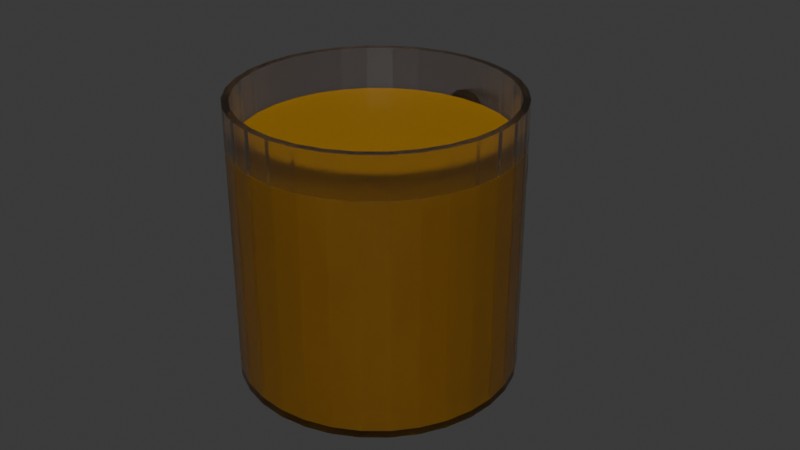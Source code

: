 # Source: beer_cup.blend  (saved by Blender 5.0.119; exported with 4.5.12 LTS)
import bpy
from mathutils import Matrix  # noqa: F401  (used for matrix-valued properties, if any)

bpy.ops.wm.read_factory_settings(use_empty=True)
scene = bpy.context.scene
scene.name = 'Scene'

# ---- collections
col_collection = bpy.data.collections.new('Collection'); scene.collection.children.link(col_collection)

# ---- materials (node trees are filled in below, after node groups)
mat_material_001 = bpy.data.materials.new('Material.001')
mat_material_002 = bpy.data.materials.new('Material.002')

# ---- material node trees
mat_material_001.use_nodes = True; mat_material_001.node_tree.nodes.clear()
_N = mat_material_001.node_tree.nodes; _L = mat_material_001.node_tree.links
n0 = _N.new('ShaderNodeBsdfPrincipled'); n0.name = 'Principled BSDF'; n0.location = (-200, 100)
n0.inputs[0].default_value = (0.8, 0.7654, 0.7913, 1.0)
n0.inputs[2].default_value = 0.2
n0.inputs[3].default_value = 1.45
n0.inputs[18].default_value = 1.0
n1 = _N.new('ShaderNodeOutputMaterial'); n1.name = 'Material Output'; n1.location = (200, 100)
_L.new(n0.outputs[0], n1.inputs[0])
n1.is_active_output = True
mat_material_002.use_nodes = True; mat_material_002.node_tree.nodes.clear()
_N = mat_material_002.node_tree.nodes; _L = mat_material_002.node_tree.links
n0 = _N.new('ShaderNodeBsdfPrincipled'); n0.name = 'Principled BSDF'; n0.location = (-200, 100)
n0.inputs[0].default_value = (0.3248, 0.1566, 0.0, 1.0)
n1 = _N.new('ShaderNodeOutputMaterial'); n1.name = 'Material Output'; n1.location = (200, 100)
_L.new(n0.outputs[0], n1.inputs[0])
n1.is_active_output = True

# ---- world
world_world = bpy.data.worlds.new('World'); scene.world = world_world
world_world.use_nodes = True; world_world.node_tree.nodes.clear()
_N = world_world.node_tree.nodes; _L = world_world.node_tree.links
n0 = _N.new('ShaderNodeOutputWorld'); n0.name = 'World Output'; n0.location = (200, 100)
n1 = _N.new('ShaderNodeBackground'); n1.name = 'Background'; n1.location = (-200, 100)
n1.inputs[0].default_value = (0.05088, 0.05088, 0.05088, 1.0)
_L.new(n1.outputs[0], n0.inputs[0])
n0.is_active_output = True
world_world.color = (0.05088, 0.05088, 0.05088)
world_world.sun_shadow_jitter_overblur = 0.0

# ---- meshes
me_torus = bpy.data.meshes.new('Torus')
me_torus.from_pydata([(-1.057, 1.844, -0.03427), (-1.024, 1.839, 0.09073), (-0.9331, 1.827, 0.1822), (-0.8092, 1.811, 0.2157), (-0.6853, 1.795, 0.1822), (-0.5946, 1.783, 0.09073), (-0.5613, 1.779, -0.03427), (-0.5946, 1.783, -0.1593), (-0.6853, 1.795, -0.2508), (-0.8092, 1.811, -0.2843), (-0.9331, 1.827, -0.2508), (-1.024, 1.839, -0.1593), (-1.068, 1.681, -0.03427), (-1.034, 1.681, 0.09073), (-0.9428, 1.681, 0.1822), (-0.8178, 1.681, 0.2157), (-0.6928, 1.681, 0.1822), (-0.6013, 1.681, 0.09073), (-0.5678, 1.681, -0.03427), (-0.6013, 1.681, -0.1593), (-0.6928, 1.681, -0.2508), (-0.8178, 1.681, -0.2843), (-0.9428, 1.681, -0.2508), (-1.034, 1.681, -0.1593), (-1.057, 1.517, -0.03427), (-1.024, 1.522, 0.09073), (-0.9331, 1.534, 0.1822), (-0.8092, 1.55, 0.2157), (-0.6853, 1.566, 0.1822), (-0.5946, 1.578, 0.09073), (-0.5613, 1.583, -0.03427), (-0.5946, 1.578, -0.1593), (-0.6853, 1.566, -0.2508), (-0.8092, 1.55, -0.2843), (-0.9331, 1.534, -0.2508), (-1.024, 1.522, -0.1593), (-1.025, 1.357, -0.03427), (-0.9928, 1.366, 0.09073), (-0.9044, 1.389, 0.1822), (-0.7837, 1.422, 0.2157), (-0.6629, 1.454, 0.1822), (-0.5746, 1.478, 0.09073), (-0.5422, 1.487, -0.03427), (-0.5746, 1.478, -0.1593), (-0.6629, 1.454, -0.2508), (-0.7837, 1.422, -0.2843), (-0.9044, 1.389, -0.2508), (-0.9928, 1.366, -0.1593), (-0.9726, 1.202, -0.03427), (-0.9417, 1.215, 0.09073), (-0.8571, 1.25, 0.1822), (-0.7416, 1.298, 0.2157), (-0.6262, 1.346, 0.1822), (-0.5416, 1.381, 0.09073), (-0.5107, 1.394, -0.03427), (-0.5416, 1.381, -0.1593), (-0.6262, 1.346, -0.2508), (-0.7416, 1.298, -0.2843), (-0.8571, 1.25, -0.2508), (-0.9417, 1.215, -0.1593), (-0.9003, 1.056, -0.03427), (-0.8713, 1.072, 0.09073), (-0.792, 1.118, 0.1822), (-0.6838, 1.181, 0.2157), (-0.5755, 1.243, 0.1822), (-0.4963, 1.289, 0.09073), (-0.4673, 1.306, -0.03427), (-0.4963, 1.289, -0.1593), (-0.5755, 1.243, -0.2508), (-0.6838, 1.181, -0.2843), (-0.792, 1.118, -0.2508), (-0.8713, 1.072, -0.1593), (-0.8095, 0.9197, -0.03427), (-0.7829, 0.9401, 0.09073), (-0.7103, 0.9958, 0.1822), (-0.6111, 1.072, 0.2157), (-0.5119, 1.148, 0.1822), (-0.4393, 1.204, 0.09073), (-0.4128, 1.224, -0.03427), (-0.4393, 1.204, -0.1593), (-0.5119, 1.148, -0.2508), (-0.6111, 1.072, -0.2843), (-0.7103, 0.9958, -0.2508), (-0.7829, 0.9401, -0.1593), (-0.7016, 0.7967, -0.03427), (-0.678, 0.8204, 0.09073), (-0.6133, 0.8851, 0.1822), (-0.5249, 0.9735, 0.2157), (-0.4365, 1.062, 0.1822), (-0.3718, 1.127, 0.09073), (-0.3481, 1.15, -0.03427), (-0.3718, 1.127, -0.1593), (-0.4365, 1.062, -0.2508), (-0.5249, 0.9735, -0.2843), (-0.6133, 0.8851, -0.2508), (-0.678, 0.8204, -0.1593), (-0.5787, 0.6889, -0.03427), (-0.5583, 0.7155, 0.09073), (-0.5026, 0.7881, 0.1822), (-0.4265, 0.8873, 0.2157), (-0.3504, 0.9864, 0.1822), (-0.2947, 1.059, 0.09073), (-0.2743, 1.086, -0.03427), (-0.2947, 1.059, -0.1593), (-0.3504, 0.9864, -0.2508), (-0.4265, 0.8873, -0.2843), (-0.5026, 0.7881, -0.2508), (-0.5583, 0.7155, -0.1593), (-0.4428, 0.5981, -0.03427), (-0.426, 0.6271, 0.09073), (-0.3803, 0.7064, 0.1822), (-0.3178, 0.8146, 0.2157), (-0.2553, 0.9229, 0.1822), (-0.2095, 1.002, 0.09073), (-0.1928, 1.031, -0.03427), (-0.2095, 1.002, -0.1593), (-0.2553, 0.9229, -0.2508), (-0.3178, 0.8146, -0.2843), (-0.3803, 0.7064, -0.2508), (-0.426, 0.6271, -0.1593), (-0.2961, 0.5258, -0.03427), (-0.2833, 0.5567, 0.09073), (-0.2483, 0.6413, 0.1822), (-0.2004, 0.7568, 0.2157), (-0.1526, 0.8722, 0.1822), (-0.1176, 0.9568, 0.09073), (-0.1048, 0.9877, -0.03427), (-0.1176, 0.9568, -0.1593), (-0.1526, 0.8722, -0.2508), (-0.2004, 0.7568, -0.2843), (-0.2483, 0.6413, -0.2508), (-0.2833, 0.5567, -0.1593), (-0.1413, 0.4732, -0.03427), (-0.1326, 0.5056, 0.09073), (-0.1089, 0.594, 0.1822), (-0.07658, 0.7147, 0.2157), (-0.04423, 0.8354, 0.1822), (-0.02054, 0.9238, 0.09073), (-0.01188, 0.9562, -0.03427), (-0.02054, 0.9238, -0.1593), (-0.04423, 0.8354, -0.2508), (-0.07658, 0.7147, -0.2843), (-0.1089, 0.594, -0.2508), (-0.1326, 0.5056, -0.1593), (0.01908, 0.4413, -0.03427), (0.02345, 0.4745, 0.09073), (0.0354, 0.5653, 0.1822), (0.05171, 0.6892, 0.2157), (0.06803, 0.8131, 0.1822), (0.07997, 0.9038, 0.09073), (0.08434, 0.937, -0.03427), (0.07997, 0.9038, -0.1593), (0.06803, 0.8131, -0.2508), (0.05171, 0.6892, -0.2843), (0.0354, 0.5653, -0.2508), (0.02345, 0.4745, -0.1593), (0.1822, 0.4306, -0.03427), (0.1822, 0.4641, 0.09073), (0.1822, 0.5556, 0.1822), (0.1822, 0.6806, 0.2157), (0.1822, 0.8056, 0.1822), (0.1822, 0.8971, 0.09073), (0.1822, 0.9306, -0.03427), (0.1822, 0.8971, -0.1593), (0.1822, 0.8056, -0.2508), (0.1822, 0.6806, -0.2843), (0.1822, 0.5556, -0.2508), (0.1822, 0.4641, -0.1593), (0.3454, 0.4413, -0.03427), (0.341, 0.4745, 0.09073), (0.3291, 0.5653, 0.1822), (0.3128, 0.6892, 0.2157), (0.2964, 0.8131, 0.1822), (0.2845, 0.9038, 0.09073), (0.2801, 0.937, -0.03427), (0.2845, 0.9038, -0.1593), (0.2964, 0.8131, -0.2508), (0.3128, 0.6892, -0.2843), (0.3291, 0.5653, -0.2508), (0.341, 0.4745, -0.1593), (0.5058, 0.4732, -0.03427), (0.4971, 0.5056, 0.09073), (0.4734, 0.594, 0.1822), (0.4411, 0.7147, 0.2157), (0.4087, 0.8354, 0.1822), (0.385, 0.9238, 0.09073), (0.3764, 0.9562, -0.03427), (0.385, 0.9238, -0.1593), (0.4087, 0.8354, -0.2508), (0.4411, 0.7147, -0.2843), (0.4734, 0.594, -0.2508), (0.4971, 0.5056, -0.1593), (0.6606, 0.5258, -0.03427), (0.6478, 0.5567, 0.09073), (0.6128, 0.6413, 0.1822), (0.5649, 0.7568, 0.2157), (0.5171, 0.8722, 0.1822), (0.4821, 0.9568, 0.09073), (0.4693, 0.9877, -0.03427), (0.4821, 0.9568, -0.1593), (0.5171, 0.8722, -0.2508), (0.5649, 0.7568, -0.2843), (0.6128, 0.6413, -0.2508), (0.6478, 0.5567, -0.1593), (0.8072, 0.5981, -0.03427), (0.7905, 0.6271, 0.09073), (0.7447, 0.7064, 0.1822), (0.6822, 0.8146, 0.2157), (0.6197, 0.9229, 0.1822), (0.574, 1.002, 0.09073), (0.5572, 1.031, -0.03427), (0.574, 1.002, -0.1593), (0.6197, 0.9229, -0.2508), (0.6822, 0.8146, -0.2843), (0.7447, 0.7064, -0.2508), (0.7905, 0.6271, -0.1593), (0.9432, 0.6889, -0.03427), (0.9228, 0.7155, 0.09073), (0.8671, 0.7881, 0.1822), (0.791, 0.8873, 0.2157), (0.7149, 0.9864, 0.1822), (0.6592, 1.059, 0.09073), (0.6388, 1.086, -0.03427), (0.6592, 1.059, -0.1593), (0.7149, 0.9864, -0.2508), (0.791, 0.8873, -0.2843), (0.8671, 0.7881, -0.2508), (0.9228, 0.7155, -0.1593), (1.066, 0.7967, -0.03427), (1.042, 0.8204, 0.09073), (0.9777, 0.8851, 0.1822), (0.8893, 0.9735, 0.2157), (0.801, 1.062, 0.1822), (0.7363, 1.127, 0.09073), (0.7126, 1.15, -0.03427), (0.7363, 1.127, -0.1593), (0.801, 1.062, -0.2508), (0.8893, 0.9735, -0.2843), (0.9777, 0.8851, -0.2508), (1.042, 0.8204, -0.1593), (1.174, 0.9197, -0.03427), (1.147, 0.9401, 0.09073), (1.075, 0.9958, 0.1822), (0.9756, 1.072, 0.2157), (0.8764, 1.148, 0.1822), (0.8038, 1.204, 0.09073), (0.7773, 1.224, -0.03427), (0.8038, 1.204, -0.1593), (0.8764, 1.148, -0.2508), (0.9756, 1.072, -0.2843), (1.075, 0.9958, -0.2508), (1.147, 0.9401, -0.1593), (1.265, 1.056, -0.03427), (1.236, 1.072, 0.09073), (1.157, 1.118, 0.1822), (1.048, 1.181, 0.2157), (0.94, 1.243, 0.1822), (0.8608, 1.289, 0.09073), (0.8318, 1.306, -0.03427), (0.8608, 1.289, -0.1593), (0.94, 1.243, -0.2508), (1.048, 1.181, -0.2843), (1.157, 1.118, -0.2508), (1.236, 1.072, -0.1593), (1.337, 1.202, -0.03427), (1.306, 1.215, 0.09073), (1.222, 1.25, 0.1822), (1.106, 1.298, 0.2157), (0.9906, 1.346, 0.1822), (0.9061, 1.381, 0.09073), (0.8751, 1.394, -0.03427), (0.9061, 1.381, -0.1593), (0.9906, 1.346, -0.2508), (1.106, 1.298, -0.2843), (1.222, 1.25, -0.2508), (1.306, 1.215, -0.1593), (1.39, 1.357, -0.03427), (1.357, 1.366, 0.09073), (1.269, 1.389, 0.1822), (1.148, 1.422, 0.2157), (1.027, 1.454, 0.1822), (0.939, 1.478, 0.09073), (0.9067, 1.487, -0.03427), (0.939, 1.478, -0.1593), (1.027, 1.454, -0.2508), (1.148, 1.422, -0.2843), (1.269, 1.389, -0.2508), (1.357, 1.366, -0.1593), (1.624, 1.198, 3.941e-07), (1.483, 1.308, 4.295e-07), (-1.433, 1.846, 5.974e-07), (1.63, 1.228, -0.3048), (1.489, 1.336, -0.2896), (-1.427, 1.875, -0.3048), (1.649, 1.315, -0.5979), (1.507, 1.418, -0.568), (-1.409, 1.962, -0.5979), (1.678, 1.456, -0.8681), (1.535, 1.553, -0.8247), (-1.379, 2.103, -0.8681), (1.719, 1.646, -1.105), (1.573, 1.733, -1.05), (-1.338, 2.294, -1.105), (1.768, 1.878, -1.299), (1.62, 1.953, -1.234), (-1.289, 2.525, -1.299), (1.824, 2.142, -1.444), (1.673, 2.204, -1.371), (-1.233, 2.789, -1.444), (1.885, 2.429, -1.532), (1.731, 2.477, -1.456), (-1.173, 3.076, -1.532), (1.948, 2.727, -1.562), (1.791, 2.76, -1.484), (-1.109, 3.374, -1.562), (2.011, 3.025, -1.532), (1.851, 3.043, -1.456), (-1.046, 3.673, -1.532), (1.909, 3.316, -1.371), (2.072, 3.312, -1.444), (-0.9855, 3.959, -1.444), (2.128, 3.576, -1.299), (1.962, 3.567, -1.234), (-0.9295, 4.224, -1.299), (2.177, 3.808, -1.105), (2.008, 3.787, -1.05), (-0.8805, 4.455, -1.105), (2.217, 3.998, -0.8681), (2.047, 3.967, -0.8247), (-0.8402, 4.645, -0.8681), (2.247, 4.139, -0.5979), (2.075, 4.102, -0.568), (-0.8103, 4.787, -0.5979), (2.093, 4.184, -0.2896), (2.265, 4.226, -0.3048), (-0.7919, 4.874, -0.3048), (2.272, 4.255, 1.391e-06), (2.099, 4.212, 1.377e-06), (-0.7856, 4.903, 1.594e-06), (2.265, 4.226, 0.3048), (2.093, 4.184, 0.2896), (-0.7919, 4.874, 0.3048), (2.247, 4.139, 0.5979), (2.075, 4.102, 0.568), (-0.8103, 4.787, 0.5979), (2.217, 3.998, 0.8681), (2.047, 3.967, 0.8247), (-0.8402, 4.645, 0.8681), (2.177, 3.808, 1.105), (2.008, 3.787, 1.05), (-0.8805, 4.455, 1.105), (2.128, 3.576, 1.299), (1.962, 3.567, 1.234), (-0.9295, 4.224, 1.299), (2.072, 3.312, 1.444), (1.909, 3.316, 1.371), (-0.9855, 3.959, 1.444), (2.011, 3.025, 1.532), (1.851, 3.043, 1.456), (-1.046, 3.673, 1.532), (1.948, 2.727, 1.563), (1.791, 2.76, 1.484), (-1.109, 3.374, 1.563), (1.885, 2.429, 1.532), (1.731, 2.477, 1.456), (-1.173, 3.076, 1.532), (1.824, 2.142, 1.444), (1.673, 2.204, 1.371), (-1.233, 2.789, 1.444), (1.768, 1.878, 1.299), (1.62, 1.953, 1.234), (-1.289, 2.525, 1.299), (1.719, 1.646, 1.105), (1.573, 1.733, 1.05), (-1.338, 2.294, 1.105), (1.678, 1.456, 0.8681), (1.535, 1.553, 0.8247), (-1.379, 2.103, 0.8681), (1.649, 1.315, 0.5979), (1.507, 1.418, 0.568), (-1.409, 1.962, 0.5979), (1.63, 1.228, 0.3048), (1.489, 1.336, 0.2896), (-1.427, 1.875, 0.3048), (-1.411, 1.95, 0.2896), (-1.417, 1.922, 6.224e-07), (-1.411, 1.95, -0.2896), (-1.28, 2.568, 1.234), (-1.327, 2.348, 1.05), (-1.365, 2.167, 0.8247), (-1.049, 3.658, 1.456), (-1.109, 3.374, 1.484), (-1.169, 3.091, 1.456), (-0.9385, 4.181, 1.234), (-0.8537, 4.582, 0.8247), (-0.8919, 4.401, 1.05), (-0.8077, 4.799, 0.2896), (-0.8077, 4.799, -0.2896), (-0.8018, 4.827, 1.569e-06), (-0.8537, 4.582, -0.8247), (-0.9385, 4.181, -1.234), (-0.8919, 4.401, -1.05), (-1.109, 3.374, -1.484), (-1.049, 3.658, -1.456), (-1.169, 3.091, -1.456), (-1.365, 2.167, -0.8247), (-1.327, 2.348, -1.05), (-1.28, 2.568, -1.234), (-1.394, 2.033, 0.568), (-0.9917, 3.93, 1.371), (-0.8252, 4.716, -0.568), (-1.227, 2.819, -1.371), (-1.227, 2.819, 1.371), (-0.8252, 4.716, 0.568), (-0.9917, 3.93, -1.371), (-1.394, 2.033, -0.568)], [], [(0, 12, 13, 1), (1, 13, 14, 2), (2, 14, 15, 3), (3, 15, 16, 4), (4, 16, 17, 5), (5, 17, 18, 6), (6, 18, 19, 7), (7, 19, 20, 8), (8, 20, 21, 9), (9, 21, 22, 10), (10, 22, 23, 11), (11, 23, 12, 0), (12, 24, 25, 13), (13, 25, 26, 14), (14, 26, 27, 15), (15, 27, 28, 16), (16, 28, 29, 17), (17, 29, 30, 18), (18, 30, 31, 19), (19, 31, 32, 20), (20, 32, 33, 21), (21, 33, 34, 22), (22, 34, 35, 23), (23, 35, 24, 12), (24, 36, 37, 25), (25, 37, 38, 26), (26, 38, 39, 27), (27, 39, 40, 28), (28, 40, 41, 29), (29, 41, 42, 30), (30, 42, 43, 31), (31, 43, 44, 32), (32, 44, 45, 33), (33, 45, 46, 34), (34, 46, 47, 35), (35, 47, 36, 24), (36, 48, 49, 37), (37, 49, 50, 38), (38, 50, 51, 39), (39, 51, 52, 40), (40, 52, 53, 41), (41, 53, 54, 42), (42, 54, 55, 43), (43, 55, 56, 44), (44, 56, 57, 45), (45, 57, 58, 46), (46, 58, 59, 47), (47, 59, 48, 36), (48, 60, 61, 49), (49, 61, 62, 50), (50, 62, 63, 51), (51, 63, 64, 52), (52, 64, 65, 53), (53, 65, 66, 54), (54, 66, 67, 55), (55, 67, 68, 56), (56, 68, 69, 57), (57, 69, 70, 58), (58, 70, 71, 59), (59, 71, 60, 48), (60, 72, 73, 61), (61, 73, 74, 62), (62, 74, 75, 63), (63, 75, 76, 64), (64, 76, 77, 65), (65, 77, 78, 66), (66, 78, 79, 67), (67, 79, 80, 68), (68, 80, 81, 69), (69, 81, 82, 70), (70, 82, 83, 71), (71, 83, 72, 60), (72, 84, 85, 73), (73, 85, 86, 74), (74, 86, 87, 75), (75, 87, 88, 76), (76, 88, 89, 77), (77, 89, 90, 78), (78, 90, 91, 79), (79, 91, 92, 80), (80, 92, 93, 81), (81, 93, 94, 82), (82, 94, 95, 83), (83, 95, 84, 72), (84, 96, 97, 85), (85, 97, 98, 86), (86, 98, 99, 87), (87, 99, 100, 88), (88, 100, 101, 89), (89, 101, 102, 90), (90, 102, 103, 91), (91, 103, 104, 92), (92, 104, 105, 93), (93, 105, 106, 94), (94, 106, 107, 95), (95, 107, 96, 84), (96, 108, 109, 97), (97, 109, 110, 98), (98, 110, 111, 99), (99, 111, 112, 100), (100, 112, 113, 101), (101, 113, 114, 102), (102, 114, 115, 103), (103, 115, 116, 104), (104, 116, 117, 105), (105, 117, 118, 106), (106, 118, 119, 107), (107, 119, 108, 96), (108, 120, 121, 109), (109, 121, 122, 110), (110, 122, 123, 111), (111, 123, 124, 112), (112, 124, 125, 113), (113, 125, 126, 114), (114, 126, 127, 115), (115, 127, 128, 116), (116, 128, 129, 117), (117, 129, 130, 118), (118, 130, 131, 119), (119, 131, 120, 108), (120, 132, 133, 121), (121, 133, 134, 122), (122, 134, 135, 123), (123, 135, 136, 124), (124, 136, 137, 125), (125, 137, 138, 126), (126, 138, 139, 127), (127, 139, 140, 128), (128, 140, 141, 129), (129, 141, 142, 130), (130, 142, 143, 131), (131, 143, 132, 120), (132, 144, 145, 133), (133, 145, 146, 134), (134, 146, 147, 135), (135, 147, 148, 136), (136, 148, 149, 137), (137, 149, 150, 138), (138, 150, 151, 139), (139, 151, 152, 140), (140, 152, 153, 141), (141, 153, 154, 142), (142, 154, 155, 143), (143, 155, 144, 132), (144, 156, 157, 145), (145, 157, 158, 146), (146, 158, 159, 147), (147, 159, 160, 148), (148, 160, 161, 149), (149, 161, 162, 150), (150, 162, 163, 151), (151, 163, 164, 152), (152, 164, 165, 153), (153, 165, 166, 154), (154, 166, 167, 155), (155, 167, 156, 144), (156, 168, 169, 157), (157, 169, 170, 158), (158, 170, 171, 159), (159, 171, 172, 160), (160, 172, 173, 161), (161, 173, 174, 162), (162, 174, 175, 163), (163, 175, 176, 164), (164, 176, 177, 165), (165, 177, 178, 166), (166, 178, 179, 167), (167, 179, 168, 156), (168, 180, 181, 169), (169, 181, 182, 170), (170, 182, 183, 171), (171, 183, 184, 172), (172, 184, 185, 173), (173, 185, 186, 174), (174, 186, 187, 175), (175, 187, 188, 176), (176, 188, 189, 177), (177, 189, 190, 178), (178, 190, 191, 179), (179, 191, 180, 168), (180, 192, 193, 181), (181, 193, 194, 182), (182, 194, 195, 183), (183, 195, 196, 184), (184, 196, 197, 185), (185, 197, 198, 186), (186, 198, 199, 187), (187, 199, 200, 188), (188, 200, 201, 189), (189, 201, 202, 190), (190, 202, 203, 191), (191, 203, 192, 180), (192, 204, 205, 193), (193, 205, 206, 194), (194, 206, 207, 195), (195, 207, 208, 196), (196, 208, 209, 197), (197, 209, 210, 198), (198, 210, 211, 199), (199, 211, 212, 200), (200, 212, 213, 201), (201, 213, 214, 202), (202, 214, 215, 203), (203, 215, 204, 192), (204, 216, 217, 205), (205, 217, 218, 206), (206, 218, 219, 207), (207, 219, 220, 208), (208, 220, 221, 209), (209, 221, 222, 210), (210, 222, 223, 211), (211, 223, 224, 212), (212, 224, 225, 213), (213, 225, 226, 214), (214, 226, 227, 215), (215, 227, 216, 204), (216, 228, 229, 217), (217, 229, 230, 218), (218, 230, 231, 219), (219, 231, 232, 220), (220, 232, 233, 221), (221, 233, 234, 222), (222, 234, 235, 223), (223, 235, 236, 224), (224, 236, 237, 225), (225, 237, 238, 226), (226, 238, 239, 227), (227, 239, 228, 216), (228, 240, 241, 229), (229, 241, 242, 230), (230, 242, 243, 231), (231, 243, 244, 232), (232, 244, 245, 233), (233, 245, 246, 234), (234, 246, 247, 235), (235, 247, 248, 236), (236, 248, 249, 237), (237, 249, 250, 238), (238, 250, 251, 239), (239, 251, 240, 228), (240, 252, 253, 241), (241, 253, 254, 242), (242, 254, 255, 243), (243, 255, 256, 244), (244, 256, 257, 245), (245, 257, 258, 246), (246, 258, 259, 247), (247, 259, 260, 248), (248, 260, 261, 249), (249, 261, 262, 250), (250, 262, 263, 251), (251, 263, 252, 240), (252, 264, 265, 253), (253, 265, 266, 254), (254, 266, 267, 255), (255, 267, 268, 256), (256, 268, 269, 257), (257, 269, 270, 258), (258, 270, 271, 259), (259, 271, 272, 260), (260, 272, 273, 261), (261, 273, 274, 262), (262, 274, 275, 263), (263, 275, 264, 252), (264, 276, 277, 265), (265, 277, 278, 266), (266, 278, 279, 267), (267, 279, 280, 268), (268, 280, 281, 269), (269, 281, 282, 270), (270, 282, 283, 271), (271, 283, 284, 272), (272, 284, 285, 273), (273, 285, 286, 274), (274, 286, 287, 275), (275, 287, 276, 264), (288, 290, 293, 291), (291, 293, 296, 294), (294, 296, 299, 297), (297, 299, 302, 300), (300, 302, 305, 303), (303, 305, 308, 306), (306, 308, 311, 309), (309, 311, 314, 312), (312, 314, 317, 315), (315, 317, 320, 319), (319, 320, 323, 321), (321, 323, 326, 324), (324, 326, 329, 327), (327, 329, 332, 330), (330, 332, 335, 334), (334, 335, 338, 336), (336, 338, 341, 339), (339, 341, 344, 342), (342, 344, 347, 345), (345, 347, 350, 348), (348, 350, 353, 351), (351, 353, 356, 354), (354, 356, 359, 357), (357, 359, 362, 360), (360, 362, 365, 363), (363, 365, 368, 366), (366, 368, 371, 369), (369, 371, 374, 372), (372, 374, 377, 375), (375, 377, 380, 378), (414, 320, 317, 314, 311, 308, 305, 302, 299, 296, 415, 405, 406, 407, 411, 404, 402, 403), (415, 296, 293, 290, 383, 380, 377, 374, 371, 368, 365, 362, 359, 356, 353, 350, 347, 344, 341, 338, 335, 332, 329, 326, 323, 320, 414, 400, 401, 399, 410, 397, 398, 396, 413, 394, 395, 393, 409, 390, 391, 392, 412, 387, 388, 389, 408, 384, 385, 386), (378, 380, 383, 381), (381, 383, 290, 288), (381, 288, 291, 294, 297, 300, 303, 306, 309, 312, 315, 319, 321, 324, 327, 330, 334, 336, 339, 342, 345, 348, 351, 354, 357, 360, 363, 366, 369, 372, 375, 378), (385, 289, 292, 386), (386, 292, 295, 415), (415, 295, 298, 405), (405, 298, 301, 406), (301, 304, 407, 406), (304, 307, 411, 407), (307, 310, 404, 411), (310, 313, 402, 404), (313, 316, 403, 402), (403, 316, 318, 414), (414, 318, 322, 400), (322, 325, 401, 400), (325, 328, 399, 401), (328, 331, 410, 399), (331, 333, 397, 410), (333, 337, 398, 397), (337, 340, 396, 398), (396, 340, 343, 413), (413, 343, 346, 394), (346, 349, 395, 394), (395, 349, 352, 393), (393, 352, 355, 409), (409, 355, 358, 390), (390, 358, 361, 391), (391, 361, 364, 392), (392, 364, 367, 412), (412, 367, 370, 387), (387, 370, 373, 388), (388, 373, 376, 389), (389, 376, 379, 408), (408, 379, 382, 384), (384, 382, 289, 385), (373, 370, 367, 364, 361, 358, 355, 352, 349, 346, 343, 340, 337, 333, 331, 328, 325, 322, 318, 316, 313, 310, 307, 304, 301, 298, 295, 292, 289, 382, 379, 376)])
_uv = me_torus.uv_layers.new(name='UVMap')
_uv.uv.foreach_set('vector', [0.9792, 0.5, 1.0, 0.5, 1.0, 0.5833, 0.9792, 0.5833, 0.9792, 0.5833, 1.0, 0.5833, 1.0, 0.6667, 0.9792, 0.6667, 0.9792, 0.6667, 1.0, 0.6667, 1.0, 0.75, 0.9792, 0.75, 0.9792, 0.75, 1.0, 0.75, 1.0, 0.8333, 0.9792, 0.8333, 0.9792, 0.8333, 1.0, 0.8333, 1.0, 0.9167, 0.9792, 0.9167, 0.9792, 0.9167, 1.0, 0.9167, 1.0, 1.0, 0.9792, 1.0, 0.9792, 2.22e-16, 1.0, 2.22e-16, 1.0, 0.08333, 0.9792, 0.08333, 0.9792, 0.08333, 1.0, 0.08333, 1.0, 0.1667, 0.9792, 0.1667, 0.9792, 0.1667, 1.0, 0.1667, 1.0, 0.25, 0.9792, 0.25, 0.9792, 0.25, 1.0, 0.25, 1.0, 0.3333, 0.9792, 0.3333, 0.9792, 0.3333, 1.0, 0.3333, 1.0, 0.4167, 0.9792, 0.4167, 0.9792, 0.4167, 1.0, 0.4167, 1.0, 0.5, 0.9792, 0.5, 8.882e-16, 0.5, 0.02083, 0.5, 0.02083, 0.5833, 8.882e-16, 0.5833, 8.882e-16, 0.5833, 0.02083, 0.5833, 0.02083, 0.6667, 8.882e-16, 0.6667, 8.882e-16, 0.6667, 0.02083, 0.6667, 0.02083, 0.75, 8.882e-16, 0.75, 8.882e-16, 0.75, 0.02083, 0.75, 0.02083, 0.8333, 8.882e-16, 0.8333, 8.882e-16, 0.8333, 0.02083, 0.8333, 0.02083, 0.9167, 8.882e-16, 0.9167, 8.882e-16, 0.9167, 0.02083, 0.9167, 0.02083, 1.0, 8.882e-16, 1.0, 8.882e-16, 2.22e-16, 0.02083, 2.22e-16, 0.02083, 0.08333, 8.882e-16, 0.08333, 8.882e-16, 0.08333, 0.02083, 0.08333, 0.02083, 0.1667, 8.882e-16, 0.1667, 8.882e-16, 0.1667, 0.02083, 0.1667, 0.02083, 0.25, 8.882e-16, 0.25, 8.882e-16, 0.25, 0.02083, 0.25, 0.02083, 0.3333, 8.882e-16, 0.3333, 8.882e-16, 0.3333, 0.02083, 0.3333, 0.02083, 0.4167, 8.882e-16, 0.4167, 8.882e-16, 0.4167, 0.02083, 0.4167, 0.02083, 0.5, 8.882e-16, 0.5, 0.02083, 0.5, 0.04167, 0.5, 0.04167, 0.5833, 0.02083, 0.5833, 0.02083, 0.5833, 0.04167, 0.5833, 0.04167, 0.6667, 0.02083, 0.6667, 0.02083, 0.6667, 0.04167, 0.6667, 0.04167, 0.75, 0.02083, 0.75, 0.02083, 0.75, 0.04167, 0.75, 0.04167, 0.8333, 0.02083, 0.8333, 0.02083, 0.8333, 0.04167, 0.8333, 0.04167, 0.9167, 0.02083, 0.9167, 0.02083, 0.9167, 0.04167, 0.9167, 0.04167, 1.0, 0.02083, 1.0, 0.02083, 2.22e-16, 0.04167, 2.22e-16, 0.04167, 0.08333, 0.02083, 0.08333, 0.02083, 0.08333, 0.04167, 0.08333, 0.04167, 0.1667, 0.02083, 0.1667, 0.02083, 0.1667, 0.04167, 0.1667, 0.04167, 0.25, 0.02083, 0.25, 0.02083, 0.25, 0.04167, 0.25, 0.04167, 0.3333, 0.02083, 0.3333, 0.02083, 0.3333, 0.04167, 0.3333, 0.04167, 0.4167, 0.02083, 0.4167, 0.02083, 0.4167, 0.04167, 0.4167, 0.04167, 0.5, 0.02083, 0.5, 0.04167, 0.5, 0.0625, 0.5, 0.0625, 0.5833, 0.04167, 0.5833, 0.04167, 0.5833, 0.0625, 0.5833, 0.0625, 0.6667, 0.04167, 0.6667, 0.04167, 0.6667, 0.0625, 0.6667, 0.0625, 0.75, 0.04167, 0.75, 0.04167, 0.75, 0.0625, 0.75, 0.0625, 0.8333, 0.04167, 0.8333, 0.04167, 0.8333, 0.0625, 0.8333, 0.0625, 0.9167, 0.04167, 0.9167, 0.04167, 0.9167, 0.0625, 0.9167, 0.0625, 1.0, 0.04167, 1.0, 0.04167, 2.22e-16, 0.0625, 2.22e-16, 0.0625, 0.08333, 0.04167, 0.08333, 0.04167, 0.08333, 0.0625, 0.08333, 0.0625, 0.1667, 0.04167, 0.1667, 0.04167, 0.1667, 0.0625, 0.1667, 0.0625, 0.25, 0.04167, 0.25, 0.04167, 0.25, 0.0625, 0.25, 0.0625, 0.3333, 0.04167, 0.3333, 0.04167, 0.3333, 0.0625, 0.3333, 0.0625, 0.4167, 0.04167, 0.4167, 0.04167, 0.4167, 0.0625, 0.4167, 0.0625, 0.5, 0.04167, 0.5, 0.0625, 0.5, 0.08333, 0.5, 0.08333, 0.5833, 0.0625, 0.5833, 0.0625, 0.5833, 0.08333, 0.5833, 0.08333, 0.6667, 0.0625, 0.6667, 0.0625, 0.6667, 0.08333, 0.6667, 0.08333, 0.75, 0.0625, 0.75, 0.0625, 0.75, 0.08333, 0.75, 0.08333, 0.8333, 0.0625, 0.8333, 0.0625, 0.8333, 0.08333, 0.8333, 0.08333, 0.9167, 0.0625, 0.9167, 0.0625, 0.9167, 0.08333, 0.9167, 0.08333, 1.0, 0.0625, 1.0, 0.0625, 2.22e-16, 0.08333, 2.22e-16, 0.08333, 0.08333, 0.0625, 0.08333, 0.0625, 0.08333, 0.08333, 0.08333, 0.08333, 0.1667, 0.0625, 0.1667, 0.0625, 0.1667, 0.08333, 0.1667, 0.08333, 0.25, 0.0625, 0.25, 0.0625, 0.25, 0.08333, 0.25, 0.08333, 0.3333, 0.0625, 0.3333, 0.0625, 0.3333, 0.08333, 0.3333, 0.08333, 0.4167, 0.0625, 0.4167, 0.0625, 0.4167, 0.08333, 0.4167, 0.08333, 0.5, 0.0625, 0.5, 0.08333, 0.5, 0.1042, 0.5, 0.1042, 0.5833, 0.08333, 0.5833, 0.08333, 0.5833, 0.1042, 0.5833, 0.1042, 0.6667, 0.08333, 0.6667, 0.08333, 0.6667, 0.1042, 0.6667, 0.1042, 0.75, 0.08333, 0.75, 0.08333, 0.75, 0.1042, 0.75, 0.1042, 0.8333, 0.08333, 0.8333, 0.08333, 0.8333, 0.1042, 0.8333, 0.1042, 0.9167, 0.08333, 0.9167, 0.08333, 0.9167, 0.1042, 0.9167, 0.1042, 1.0, 0.08333, 1.0, 0.08333, 2.22e-16, 0.1042, 2.22e-16, 0.1042, 0.08333, 0.08333, 0.08333, 0.08333, 0.08333, 0.1042, 0.08333, 0.1042, 0.1667, 0.08333, 0.1667, 0.08333, 0.1667, 0.1042, 0.1667, 0.1042, 0.25, 0.08333, 0.25, 0.08333, 0.25, 0.1042, 0.25, 0.1042, 0.3333, 0.08333, 0.3333, 0.08333, 0.3333, 0.1042, 0.3333, 0.1042, 0.4167, 0.08333, 0.4167, 0.08333, 0.4167, 0.1042, 0.4167, 0.1042, 0.5, 0.08333, 0.5, 0.1042, 0.5, 0.125, 0.5, 0.125, 0.5833, 0.1042, 0.5833, 0.1042, 0.5833, 0.125, 0.5833, 0.125, 0.6667, 0.1042, 0.6667, 0.1042, 0.6667, 0.125, 0.6667, 0.125, 0.75, 0.1042, 0.75, 0.1042, 0.75, 0.125, 0.75, 0.125, 0.8333, 0.1042, 0.8333, 0.1042, 0.8333, 0.125, 0.8333, 0.125, 0.9167, 0.1042, 0.9167, 0.1042, 0.9167, 0.125, 0.9167, 0.125, 1.0, 0.1042, 1.0, 0.1042, 2.22e-16, 0.125, 2.22e-16, 0.125, 0.08333, 0.1042, 0.08333, 0.1042, 0.08333, 0.125, 0.08333, 0.125, 0.1667, 0.1042, 0.1667, 0.1042, 0.1667, 0.125, 0.1667, 0.125, 0.25, 0.1042, 0.25, 0.1042, 0.25, 0.125, 0.25, 0.125, 0.3333, 0.1042, 0.3333, 0.1042, 0.3333, 0.125, 0.3333, 0.125, 0.4167, 0.1042, 0.4167, 0.1042, 0.4167, 0.125, 0.4167, 0.125, 0.5, 0.1042, 0.5, 0.125, 0.5, 0.1458, 0.5, 0.1458, 0.5833, 0.125, 0.5833, 0.125, 0.5833, 0.1458, 0.5833, 0.1458, 0.6667, 0.125, 0.6667, 0.125, 0.6667, 0.1458, 0.6667, 0.1458, 0.75, 0.125, 0.75, 0.125, 0.75, 0.1458, 0.75, 0.1458, 0.8333, 0.125, 0.8333, 0.125, 0.8333, 0.1458, 0.8333, 0.1458, 0.9167, 0.125, 0.9167, 0.125, 0.9167, 0.1458, 0.9167, 0.1458, 1.0, 0.125, 1.0, 0.125, 2.22e-16, 0.1458, 2.22e-16, 0.1458, 0.08333, 0.125, 0.08333, 0.125, 0.08333, 0.1458, 0.08333, 0.1458, 0.1667, 0.125, 0.1667, 0.125, 0.1667, 0.1458, 0.1667, 0.1458, 0.25, 0.125, 0.25, 0.125, 0.25, 0.1458, 0.25, 0.1458, 0.3333, 0.125, 0.3333, 0.125, 0.3333, 0.1458, 0.3333, 0.1458, 0.4167, 0.125, 0.4167, 0.125, 0.4167, 0.1458, 0.4167, 0.1458, 0.5, 0.125, 0.5, 0.1458, 0.5, 0.1667, 0.5, 0.1667, 0.5833, 0.1458, 0.5833, 0.1458, 0.5833, 0.1667, 0.5833, 0.1667, 0.6667, 0.1458, 0.6667, 0.1458, 0.6667, 0.1667, 0.6667, 0.1667, 0.75, 0.1458, 0.75, 0.1458, 0.75, 0.1667, 0.75, 0.1667, 0.8333, 0.1458, 0.8333, 0.1458, 0.8333, 0.1667, 0.8333, 0.1667, 0.9167, 0.1458, 0.9167, 0.1458, 0.9167, 0.1667, 0.9167, 0.1667, 1.0, 0.1458, 1.0, 0.1458, 2.22e-16, 0.1667, 2.22e-16, 0.1667, 0.08333, 0.1458, 0.08333, 0.1458, 0.08333, 0.1667, 0.08333, 0.1667, 0.1667, 0.1458, 0.1667, 0.1458, 0.1667, 0.1667, 0.1667, 0.1667, 0.25, 0.1458, 0.25, 0.1458, 0.25, 0.1667, 0.25, 0.1667, 0.3333, 0.1458, 0.3333, 0.1458, 0.3333, 0.1667, 0.3333, 0.1667, 0.4167, 0.1458, 0.4167, 0.1458, 0.4167, 0.1667, 0.4167, 0.1667, 0.5, 0.1458, 0.5, 0.1667, 0.5, 0.1875, 0.5, 0.1875, 0.5833, 0.1667, 0.5833, 0.1667, 0.5833, 0.1875, 0.5833, 0.1875, 0.6667, 0.1667, 0.6667, 0.1667, 0.6667, 0.1875, 0.6667, 0.1875, 0.75, 0.1667, 0.75, 0.1667, 0.75, 0.1875, 0.75, 0.1875, 0.8333, 0.1667, 0.8333, 0.1667, 0.8333, 0.1875, 0.8333, 0.1875, 0.9167, 0.1667, 0.9167, 0.1667, 0.9167, 0.1875, 0.9167, 0.1875, 1.0, 0.1667, 1.0, 0.1667, 2.22e-16, 0.1875, 2.22e-16, 0.1875, 0.08333, 0.1667, 0.08333, 0.1667, 0.08333, 0.1875, 0.08333, 0.1875, 0.1667, 0.1667, 0.1667, 0.1667, 0.1667, 0.1875, 0.1667, 0.1875, 0.25, 0.1667, 0.25, 0.1667, 0.25, 0.1875, 0.25, 0.1875, 0.3333, 0.1667, 0.3333, 0.1667, 0.3333, 0.1875, 0.3333, 0.1875, 0.4167, 0.1667, 0.4167, 0.1667, 0.4167, 0.1875, 0.4167, 0.1875, 0.5, 0.1667, 0.5, 0.1875, 0.5, 0.2083, 0.5, 0.2083, 0.5833, 0.1875, 0.5833, 0.1875, 0.5833, 0.2083, 0.5833, 0.2083, 0.6667, 0.1875, 0.6667, 0.1875, 0.6667, 0.2083, 0.6667, 0.2083, 0.75, 0.1875, 0.75, 0.1875, 0.75, 0.2083, 0.75, 0.2083, 0.8333, 0.1875, 0.8333, 0.1875, 0.8333, 0.2083, 0.8333, 0.2083, 0.9167, 0.1875, 0.9167, 0.1875, 0.9167, 0.2083, 0.9167, 0.2083, 1.0, 0.1875, 1.0, 0.1875, 2.22e-16, 0.2083, 2.22e-16, 0.2083, 0.08333, 0.1875, 0.08333, 0.1875, 0.08333, 0.2083, 0.08333, 0.2083, 0.1667, 0.1875, 0.1667, 0.1875, 0.1667, 0.2083, 0.1667, 0.2083, 0.25, 0.1875, 0.25, 0.1875, 0.25, 0.2083, 0.25, 0.2083, 0.3333, 0.1875, 0.3333, 0.1875, 0.3333, 0.2083, 0.3333, 0.2083, 0.4167, 0.1875, 0.4167, 0.1875, 0.4167, 0.2083, 0.4167, 0.2083, 0.5, 0.1875, 0.5, 0.2083, 0.5, 0.2292, 0.5, 0.2292, 0.5833, 0.2083, 0.5833, 0.2083, 0.5833, 0.2292, 0.5833, 0.2292, 0.6667, 0.2083, 0.6667, 0.2083, 0.6667, 0.2292, 0.6667, 0.2292, 0.75, 0.2083, 0.75, 0.2083, 0.75, 0.2292, 0.75, 0.2292, 0.8333, 0.2083, 0.8333, 0.2083, 0.8333, 0.2292, 0.8333, 0.2292, 0.9167, 0.2083, 0.9167, 0.2083, 0.9167, 0.2292, 0.9167, 0.2292, 1.0, 0.2083, 1.0, 0.2083, 2.22e-16, 0.2292, 2.22e-16, 0.2292, 0.08333, 0.2083, 0.08333, 0.2083, 0.08333, 0.2292, 0.08333, 0.2292, 0.1667, 0.2083, 0.1667, 0.2083, 0.1667, 0.2292, 0.1667, 0.2292, 0.25, 0.2083, 0.25, 0.2083, 0.25, 0.2292, 0.25, 0.2292, 0.3333, 0.2083, 0.3333, 0.2083, 0.3333, 0.2292, 0.3333, 0.2292, 0.4167, 0.2083, 0.4167, 0.2083, 0.4167, 0.2292, 0.4167, 0.2292, 0.5, 0.2083, 0.5, 0.2292, 0.5, 0.25, 0.5, 0.25, 0.5833, 0.2292, 0.5833, 0.2292, 0.5833, 0.25, 0.5833, 0.25, 0.6667, 0.2292, 0.6667, 0.2292, 0.6667, 0.25, 0.6667, 0.25, 0.75, 0.2292, 0.75, 0.2292, 0.75, 0.25, 0.75, 0.25, 0.8333, 0.2292, 0.8333, 0.2292, 0.8333, 0.25, 0.8333, 0.25, 0.9167, 0.2292, 0.9167, 0.2292, 0.9167, 0.25, 0.9167, 0.25, 1.0, 0.2292, 1.0, 0.2292, 2.22e-16, 0.25, 2.22e-16, 0.25, 0.08333, 0.2292, 0.08333, 0.2292, 0.08333, 0.25, 0.08333, 0.25, 0.1667, 0.2292, 0.1667, 0.2292, 0.1667, 0.25, 0.1667, 0.25, 0.25, 0.2292, 0.25, 0.2292, 0.25, 0.25, 0.25, 0.25, 0.3333, 0.2292, 0.3333, 0.2292, 0.3333, 0.25, 0.3333, 0.25, 0.4167, 0.2292, 0.4167, 0.2292, 0.4167, 0.25, 0.4167, 0.25, 0.5, 0.2292, 0.5, 0.25, 0.5, 0.2708, 0.5, 0.2708, 0.5833, 0.25, 0.5833, 0.25, 0.5833, 0.2708, 0.5833, 0.2708, 0.6667, 0.25, 0.6667, 0.25, 0.6667, 0.2708, 0.6667, 0.2708, 0.75, 0.25, 0.75, 0.25, 0.75, 0.2708, 0.75, 0.2708, 0.8333, 0.25, 0.8333, 0.25, 0.8333, 0.2708, 0.8333, 0.2708, 0.9167, 0.25, 0.9167, 0.25, 0.9167, 0.2708, 0.9167, 0.2708, 1.0, 0.25, 1.0, 0.25, 2.22e-16, 0.2708, 2.22e-16, 0.2708, 0.08333, 0.25, 0.08333, 0.25, 0.08333, 0.2708, 0.08333, 0.2708, 0.1667, 0.25, 0.1667, 0.25, 0.1667, 0.2708, 0.1667, 0.2708, 0.25, 0.25, 0.25, 0.25, 0.25, 0.2708, 0.25, 0.2708, 0.3333, 0.25, 0.3333, 0.25, 0.3333, 0.2708, 0.3333, 0.2708, 0.4167, 0.25, 0.4167, 0.25, 0.4167, 0.2708, 0.4167, 0.2708, 0.5, 0.25, 0.5, 0.2708, 0.5, 0.2917, 0.5, 0.2917, 0.5833, 0.2708, 0.5833, 0.2708, 0.5833, 0.2917, 0.5833, 0.2917, 0.6667, 0.2708, 0.6667, 0.2708, 0.6667, 0.2917, 0.6667, 0.2917, 0.75, 0.2708, 0.75, 0.2708, 0.75, 0.2917, 0.75, 0.2917, 0.8333, 0.2708, 0.8333, 0.2708, 0.8333, 0.2917, 0.8333, 0.2917, 0.9167, 0.2708, 0.9167, 0.2708, 0.9167, 0.2917, 0.9167, 0.2917, 1.0, 0.2708, 1.0, 0.2708, 2.22e-16, 0.2917, 2.22e-16, 0.2917, 0.08333, 0.2708, 0.08333, 0.2708, 0.08333, 0.2917, 0.08333, 0.2917, 0.1667, 0.2708, 0.1667, 0.2708, 0.1667, 0.2917, 0.1667, 0.2917, 0.25, 0.2708, 0.25, 0.2708, 0.25, 0.2917, 0.25, 0.2917, 0.3333, 0.2708, 0.3333, 0.2708, 0.3333, 0.2917, 0.3333, 0.2917, 0.4167, 0.2708, 0.4167, 0.2708, 0.4167, 0.2917, 0.4167, 0.2917, 0.5, 0.2708, 0.5, 0.2917, 0.5, 0.3125, 0.5, 0.3125, 0.5833, 0.2917, 0.5833, 0.2917, 0.5833, 0.3125, 0.5833, 0.3125, 0.6667, 0.2917, 0.6667, 0.2917, 0.6667, 0.3125, 0.6667, 0.3125, 0.75, 0.2917, 0.75, 0.2917, 0.75, 0.3125, 0.75, 0.3125, 0.8333, 0.2917, 0.8333, 0.2917, 0.8333, 0.3125, 0.8333, 0.3125, 0.9167, 0.2917, 0.9167, 0.2917, 0.9167, 0.3125, 0.9167, 0.3125, 1.0, 0.2917, 1.0, 0.2917, 2.22e-16, 0.3125, 2.22e-16, 0.3125, 0.08333, 0.2917, 0.08333, 0.2917, 0.08333, 0.3125, 0.08333, 0.3125, 0.1667, 0.2917, 0.1667, 0.2917, 0.1667, 0.3125, 0.1667, 0.3125, 0.25, 0.2917, 0.25, 0.2917, 0.25, 0.3125, 0.25, 0.3125, 0.3333, 0.2917, 0.3333, 0.2917, 0.3333, 0.3125, 0.3333, 0.3125, 0.4167, 0.2917, 0.4167, 0.2917, 0.4167, 0.3125, 0.4167, 0.3125, 0.5, 0.2917, 0.5, 0.3125, 0.5, 0.3333, 0.5, 0.3333, 0.5833, 0.3125, 0.5833, 0.3125, 0.5833, 0.3333, 0.5833, 0.3333, 0.6667, 0.3125, 0.6667, 0.3125, 0.6667, 0.3333, 0.6667, 0.3333, 0.75, 0.3125, 0.75, 0.3125, 0.75, 0.3333, 0.75, 0.3333, 0.8333, 0.3125, 0.8333, 0.3125, 0.8333, 0.3333, 0.8333, 0.3333, 0.9167, 0.3125, 0.9167, 0.3125, 0.9167, 0.3333, 0.9167, 0.3333, 1.0, 0.3125, 1.0, 0.3125, 2.22e-16, 0.3333, 2.22e-16, 0.3333, 0.08333, 0.3125, 0.08333, 0.3125, 0.08333, 0.3333, 0.08333, 0.3333, 0.1667, 0.3125, 0.1667, 0.3125, 0.1667, 0.3333, 0.1667, 0.3333, 0.25, 0.3125, 0.25, 0.3125, 0.25, 0.3333, 0.25, 0.3333, 0.3333, 0.3125, 0.3333, 0.3125, 0.3333, 0.3333, 0.3333, 0.3333, 0.4167, 0.3125, 0.4167, 0.3125, 0.4167, 0.3333, 0.4167, 0.3333, 0.5, 0.3125, 0.5, 0.3333, 0.5, 0.3542, 0.5, 0.3542, 0.5833, 0.3333, 0.5833, 0.3333, 0.5833, 0.3542, 0.5833, 0.3542, 0.6667, 0.3333, 0.6667, 0.3333, 0.6667, 0.3542, 0.6667, 0.3542, 0.75, 0.3333, 0.75, 0.3333, 0.75, 0.3542, 0.75, 0.3542, 0.8333, 0.3333, 0.8333, 0.3333, 0.8333, 0.3542, 0.8333, 0.3542, 0.9167, 0.3333, 0.9167, 0.3333, 0.9167, 0.3542, 0.9167, 0.3542, 1.0, 0.3333, 1.0, 0.3333, 2.22e-16, 0.3542, 2.22e-16, 0.3542, 0.08333, 0.3333, 0.08333, 0.3333, 0.08333, 0.3542, 0.08333, 0.3542, 0.1667, 0.3333, 0.1667, 0.3333, 0.1667, 0.3542, 0.1667, 0.3542, 0.25, 0.3333, 0.25, 0.3333, 0.25, 0.3542, 0.25, 0.3542, 0.3333, 0.3333, 0.3333, 0.3333, 0.3333, 0.3542, 0.3333, 0.3542, 0.4167, 0.3333, 0.4167, 0.3333, 0.4167, 0.3542, 0.4167, 0.3542, 0.5, 0.3333, 0.5, 0.3542, 0.5, 0.375, 0.5, 0.375, 0.5833, 0.3542, 0.5833, 0.3542, 0.5833, 0.375, 0.5833, 0.375, 0.6667, 0.3542, 0.6667, 0.3542, 0.6667, 0.375, 0.6667, 0.375, 0.75, 0.3542, 0.75, 0.3542, 0.75, 0.375, 0.75, 0.375, 0.8333, 0.3542, 0.8333, 0.3542, 0.8333, 0.375, 0.8333, 0.375, 0.9167, 0.3542, 0.9167, 0.3542, 0.9167, 0.375, 0.9167, 0.375, 1.0, 0.3542, 1.0, 0.3542, 2.22e-16, 0.375, 2.22e-16, 0.375, 0.08333, 0.3542, 0.08333, 0.3542, 0.08333, 0.375, 0.08333, 0.375, 0.1667, 0.3542, 0.1667, 0.3542, 0.1667, 0.375, 0.1667, 0.375, 0.25, 0.3542, 0.25, 0.3542, 0.25, 0.375, 0.25, 0.375, 0.3333, 0.3542, 0.3333, 0.3542, 0.3333, 0.375, 0.3333, 0.375, 0.4167, 0.3542, 0.4167, 0.3542, 0.4167, 0.375, 0.4167, 0.375, 0.5, 0.3542, 0.5, 0.375, 0.5, 0.3958, 0.5, 0.3958, 0.5833, 0.375, 0.5833, 0.375, 0.5833, 0.3958, 0.5833, 0.3958, 0.6667, 0.375, 0.6667, 0.375, 0.6667, 0.3958, 0.6667, 0.3958, 0.75, 0.375, 0.75, 0.375, 0.75, 0.3958, 0.75, 0.3958, 0.8333, 0.375, 0.8333, 0.375, 0.8333, 0.3958, 0.8333, 0.3958, 0.9167, 0.375, 0.9167, 0.375, 0.9167, 0.3958, 0.9167, 0.3958, 1.0, 0.375, 1.0, 0.375, 2.22e-16, 0.3958, 2.22e-16, 0.3958, 0.08333, 0.375, 0.08333, 0.375, 0.08333, 0.3958, 0.08333, 0.3958, 0.1667, 0.375, 0.1667, 0.375, 0.1667, 0.3958, 0.1667, 0.3958, 0.25, 0.375, 0.25, 0.375, 0.25, 0.3958, 0.25, 0.3958, 0.3333, 0.375, 0.3333, 0.375, 0.3333, 0.3958, 0.3333, 0.3958, 0.4167, 0.375, 0.4167, 0.375, 0.4167, 0.3958, 0.4167, 0.3958, 0.5, 0.375, 0.5, 0.3958, 0.5, 0.4167, 0.5, 0.4167, 0.5833, 0.3958, 0.5833, 0.3958, 0.5833, 0.4167, 0.5833, 0.4167, 0.6667, 0.3958, 0.6667, 0.3958, 0.6667, 0.4167, 0.6667, 0.4167, 0.75, 0.3958, 0.75, 0.3958, 0.75, 0.4167, 0.75, 0.4167, 0.8333, 0.3958, 0.8333, 0.3958, 0.8333, 0.4167, 0.8333, 0.4167, 0.9167, 0.3958, 0.9167, 0.3958, 0.9167, 0.4167, 0.9167, 0.4167, 1.0, 0.3958, 1.0, 0.3958, 2.22e-16, 0.4167, 2.22e-16, 0.4167, 0.08333, 0.3958, 0.08333, 0.3958, 0.08333, 0.4167, 0.08333, 0.4167, 0.1667, 0.3958, 0.1667, 0.3958, 0.1667, 0.4167, 0.1667, 0.4167, 0.25, 0.3958, 0.25, 0.3958, 0.25, 0.4167, 0.25, 0.4167, 0.3333, 0.3958, 0.3333, 0.3958, 0.3333, 0.4167, 0.3333, 0.4167, 0.4167, 0.3958, 0.4167, 0.3958, 0.4167, 0.4167, 0.4167, 0.4167, 0.5, 0.3958, 0.5, 0.4167, 0.5, 0.4375, 0.5, 0.4375, 0.5833, 0.4167, 0.5833, 0.4167, 0.5833, 0.4375, 0.5833, 0.4375, 0.6667, 0.4167, 0.6667, 0.4167, 0.6667, 0.4375, 0.6667, 0.4375, 0.75, 0.4167, 0.75, 0.4167, 0.75, 0.4375, 0.75, 0.4375, 0.8333, 0.4167, 0.8333, 0.4167, 0.8333, 0.4375, 0.8333, 0.4375, 0.9167, 0.4167, 0.9167, 0.4167, 0.9167, 0.4375, 0.9167, 0.4375, 1.0, 0.4167, 1.0, 0.4167, 2.22e-16, 0.4375, 2.22e-16, 0.4375, 0.08333, 0.4167, 0.08333, 0.4167, 0.08333, 0.4375, 0.08333, 0.4375, 0.1667, 0.4167, 0.1667, 0.4167, 0.1667, 0.4375, 0.1667, 0.4375, 0.25, 0.4167, 0.25, 0.4167, 0.25, 0.4375, 0.25, 0.4375, 0.3333, 0.4167, 0.3333, 0.4167, 0.3333, 0.4375, 0.3333, 0.4375, 0.4167, 0.4167, 0.4167, 0.4167, 0.4167, 0.4375, 0.4167, 0.4375, 0.5, 0.4167, 0.5, 0.4375, 0.5, 0.4583, 0.5, 0.4583, 0.5833, 0.4375, 0.5833, 0.4375, 0.5833, 0.4583, 0.5833, 0.4583, 0.6667, 0.4375, 0.6667, 0.4375, 0.6667, 0.4583, 0.6667, 0.4583, 0.75, 0.4375, 0.75, 0.4375, 0.75, 0.4583, 0.75, 0.4583, 0.8333, 0.4375, 0.8333, 0.4375, 0.8333, 0.4583, 0.8333, 0.4583, 0.9167, 0.4375, 0.9167, 0.4375, 0.9167, 0.4583, 0.9167, 0.4583, 1.0, 0.4375, 1.0, 0.4375, 2.22e-16, 0.4583, 2.22e-16, 0.4583, 0.08333, 0.4375, 0.08333, 0.4375, 0.08333, 0.4583, 0.08333, 0.4583, 0.1667, 0.4375, 0.1667, 0.4375, 0.1667, 0.4583, 0.1667, 0.4583, 0.25, 0.4375, 0.25, 0.4375, 0.25, 0.4583, 0.25, 0.4583, 0.3333, 0.4375, 0.3333, 0.4375, 0.3333, 0.4583, 0.3333, 0.4583, 0.4167, 0.4375, 0.4167, 0.4375, 0.4167, 0.4583, 0.4167, 0.4583, 0.5, 0.4375, 0.5, 1.0, 0.5, 1.0, 1.0, 0.9688, 1.0, 0.9688, 0.5, 0.9688, 0.5, 0.9688, 1.0, 0.9375, 1.0, 0.9375, 0.5, 0.9375, 0.5, 0.9375, 1.0, 0.9062, 1.0, 0.9062, 0.5, 0.9062, 0.5, 0.9062, 1.0, 0.875, 1.0, 0.875, 0.5, 0.875, 0.5, 0.875, 1.0, 0.8438, 1.0, 0.8438, 0.5, 0.8438, 0.5, 0.8438, 1.0, 0.8125, 1.0, 0.8125, 0.5, 0.8125, 0.5, 0.8125, 1.0, 0.7812, 1.0, 0.7812, 0.5, 0.7812, 0.5, 0.7812, 1.0, 0.75, 1.0, 0.75, 0.5, 0.75, 0.5, 0.75, 1.0, 0.7188, 1.0, 0.7188, 0.5, 0.7188, 0.5, 0.7188, 1.0, 0.6875, 1.0, 0.6875, 0.5, 0.6875, 0.5, 0.6875, 1.0, 0.6562, 1.0, 0.6562, 0.5, 0.6562, 0.5, 0.6562, 1.0, 0.625, 1.0, 0.625, 0.5, 0.625, 0.5, 0.625, 1.0, 0.5938, 1.0, 0.5938, 0.5, 0.5938, 0.5, 0.5938, 1.0, 0.5625, 1.0, 0.5625, 0.5, 0.5625, 0.5, 0.5625, 1.0, 0.5312, 1.0, 0.5312, 0.5, 0.5312, 0.5, 0.5312, 1.0, 0.5, 1.0, 0.5, 0.5, 0.5, 0.5, 0.5, 1.0, 0.4688, 1.0, 0.4688, 0.5, 0.4688, 0.5, 0.4688, 1.0, 0.4375, 1.0, 0.4375, 0.5, 0.4375, 0.5, 0.4375, 1.0, 0.4062, 1.0, 0.4062, 0.5, 0.4062, 0.5, 0.4062, 1.0, 0.375, 1.0, 0.375, 0.5, 0.375, 0.5, 0.375, 1.0, 0.3438, 1.0, 0.3438, 0.5, 0.3438, 0.5, 0.3438, 1.0, 0.3125, 1.0, 0.3125, 0.5, 0.3125, 0.5, 0.3125, 1.0, 0.2812, 1.0, 0.2812, 0.5, 0.2812, 0.5, 0.2812, 1.0, 0.25, 1.0, 0.25, 0.5, 0.25, 0.5, 0.25, 1.0, 0.2188, 1.0, 0.2188, 0.5, 0.2188, 0.5, 0.2188, 1.0, 0.1875, 1.0, 0.1875, 0.5, 0.1875, 0.5, 0.1875, 1.0, 0.1562, 1.0, 0.1562, 0.5, 0.1562, 0.5, 0.1562, 1.0, 0.125, 1.0, 0.125, 0.5, 0.125, 0.5, 0.125, 1.0, 0.09375, 1.0, 0.09375, 0.5, 0.09375, 0.5, 0.09375, 1.0, 0.0625, 1.0, 0.0625, 0.5, 0.4606, 0.1627, 0.4717, 0.1582, 0.4854, 0.2032, 0.49, 0.25, 0.4854, 0.2968, 0.4717, 0.3418, 0.4496, 0.3833, 0.4197, 0.4197, 0.3833, 0.4496, 0.3418, 0.4717, 0.3373, 0.4606, 0.3767, 0.4396, 0.4112, 0.4112, 0.4396, 0.3767, 0.4606, 0.3373, 0.4736, 0.2945, 0.478, 0.25, 0.4736, 0.2055, 0.3373, 0.4606, 0.3418, 0.4717, 0.2968, 0.4854, 0.25, 0.49, 0.2032, 0.4854, 0.1582, 0.4717, 0.1167, 0.4496, 0.08029, 0.4197, 0.05045, 0.3833, 0.02827, 0.3418, 0.01461, 0.2968, 0.01, 0.25, 0.01461, 0.2032, 0.02827, 0.1582, 0.05045, 0.1167, 0.08029, 0.08029, 0.1167, 0.05045, 0.1582, 0.02827, 0.2032, 0.01461, 0.25, 0.01, 0.2968, 0.01461, 0.3418, 0.02827, 0.3833, 0.05045, 0.4197, 0.08029, 0.4496, 0.1167, 0.4717, 0.1582, 0.4606, 0.1627, 0.4396, 0.1233, 0.4112, 0.08878, 0.3767, 0.06042, 0.3373, 0.03936, 0.2945, 0.02638, 0.25, 0.022, 0.2055, 0.02638, 0.1627, 0.03936, 0.1233, 0.06042, 0.08878, 0.08878, 0.06042, 0.1233, 0.03936, 0.1627, 0.02638, 0.2055, 0.022, 0.25, 0.02638, 0.2945, 0.03936, 0.3373, 0.06042, 0.3767, 0.08878, 0.4112, 0.1233, 0.4396, 0.1627, 0.4606, 0.2055, 0.4736, 0.25, 0.478, 0.2945, 0.4736, 0.0625, 0.5, 0.0625, 1.0, 0.03125, 1.0, 0.03125, 0.5, 0.03125, 0.5, 0.03125, 1.0, 0.0, 1.0, 0.0, 0.5, 0.7032, 0.4854, 0.75, 0.49, 0.7968, 0.4854, 0.8418, 0.4717, 0.8833, 0.4496, 0.9197, 0.4197, 0.9496, 0.3833, 0.9717, 0.3418, 0.9854, 0.2968, 0.99, 0.25, 0.9854, 0.2032, 0.9717, 0.1582, 0.9496, 0.1167, 0.9197, 0.08029, 0.8833, 0.05045, 0.8418, 0.02827, 0.7968, 0.01461, 0.75, 0.01, 0.7032, 0.01461, 0.6582, 0.02827, 0.6167, 0.05045, 0.5803, 0.08029, 0.5504, 0.1167, 0.5283, 0.1582, 0.5146, 0.2032, 0.51, 0.25, 0.5146, 0.2968, 0.5283, 0.3418, 0.5504, 0.3833, 0.5803, 0.4197, 0.6167, 0.4496, 0.6582, 0.4717, 1.0, 0.9993, 1.0, 0.5, 0.9688, 0.5, 0.9688, 0.9993, 0.9688, 0.9993, 0.9688, 0.5, 0.9375, 0.5, 0.9375, 0.9993, 0.9375, 0.9993, 0.9375, 0.5, 0.9062, 0.5, 0.9062, 0.9993, 0.9062, 0.9993, 0.9062, 0.5, 0.875, 0.5, 0.875, 0.9993, 0.875, 0.5, 0.8438, 0.5, 0.8438, 0.9993, 0.875, 0.9993, 0.8438, 0.5, 0.8125, 0.5, 0.8125, 0.9993, 0.8438, 0.9993, 0.8125, 0.5, 0.7812, 0.5, 0.7812, 0.9993, 0.8125, 0.9993, 0.7812, 0.5, 0.75, 0.5, 0.75, 0.9993, 0.7812, 0.9993, 0.75, 0.5, 0.7188, 0.5, 0.7188, 0.9993, 0.75, 0.9993, 0.7188, 0.9993, 0.7188, 0.5, 0.6875, 0.5, 0.6875, 0.9993, 0.6875, 0.9993, 0.6875, 0.5, 0.6562, 0.5, 0.6562, 0.9993, 0.6562, 0.5, 0.625, 0.5, 0.625, 0.9993, 0.6562, 0.9993, 0.625, 0.5, 0.5938, 0.5, 0.5938, 0.9993, 0.625, 0.9993, 0.5938, 0.5, 0.5625, 0.5, 0.5625, 0.9993, 0.5938, 0.9993, 0.5625, 0.5, 0.5312, 0.5, 0.5312, 0.9993, 0.5625, 0.9993, 0.5312, 0.5, 0.5, 0.5, 0.5, 0.9993, 0.5312, 0.9993, 0.5, 0.5, 0.4688, 0.5, 0.4688, 0.9993, 0.5, 0.9993, 0.4688, 0.9993, 0.4688, 0.5, 0.4375, 0.5, 0.4375, 0.9993, 0.4375, 0.9993, 0.4375, 0.5, 0.4062, 0.5, 0.4062, 0.9993, 0.4062, 0.5, 0.375, 0.5, 0.375, 0.9993, 0.4062, 0.9993, 0.375, 0.9993, 0.375, 0.5, 0.3438, 0.5, 0.3438, 0.9993, 0.3438, 0.9993, 0.3438, 0.5, 0.3125, 0.5, 0.3125, 0.9993, 0.3125, 0.9993, 0.3125, 0.5, 0.2812, 0.5, 0.2812, 0.9993, 0.2812, 0.9993, 0.2812, 0.5, 0.25, 0.5, 0.25, 0.9993, 0.25, 0.9993, 0.25, 0.5, 0.2188, 0.5, 0.2188, 0.9993, 0.2188, 0.9993, 0.2188, 0.5, 0.1875, 0.5, 0.1875, 0.9993, 0.1875, 0.9993, 0.1875, 0.5, 0.1562, 0.5, 0.1562, 0.9993, 0.1562, 0.9993, 0.1562, 0.5, 0.125, 0.5, 0.125, 0.9993, 0.125, 0.9993, 0.125, 0.5, 0.09375, 0.5, 0.09375, 0.9993, 0.09375, 0.9993, 0.09375, 0.5, 0.0625, 0.5, 0.0625, 0.9993, 0.0625, 0.9993, 0.0625, 0.5, 0.03125, 0.5, 0.03125, 0.9993, 0.03125, 0.9993, 0.03125, 0.5, 0.0, 0.5, 0.0, 0.9993, 0.5803, 0.4197, 0.5504, 0.3833, 0.5283, 0.3418, 0.5146, 0.2968, 0.51, 0.25, 0.5146, 0.2032, 0.5283, 0.1582, 0.5504, 0.1167, 0.5803, 0.08029, 0.6167, 0.05045, 0.6582, 0.02827, 0.7032, 0.01461, 0.75, 0.01, 0.7968, 0.01461, 0.8418, 0.02827, 0.8833, 0.05045, 0.9197, 0.08029, 0.9496, 0.1167, 0.9717, 0.1582, 0.9854, 0.2032, 0.99, 0.25, 0.9854, 0.2968, 0.9717, 0.3418, 0.9496, 0.3833, 0.9197, 0.4197, 0.8833, 0.4496, 0.8418, 0.4717, 0.7968, 0.4854, 0.75, 0.49, 0.7032, 0.4854, 0.6582, 0.4717, 0.6167, 0.4496])
me_torus.materials.append(mat_material_001)
me_torus.update()
me_cylinder_002 = bpy.data.meshes.new('Cylinder.002')
me_cylinder_002.from_pydata([(0.0, 1.0, -1.0), (0.0, 1.0, 1.0), (0.1951, 0.9808, -1.0), (0.1951, 0.9808, 1.0), (0.3827, 0.9239, -1.0), (0.3827, 0.9239, 1.0), (0.5556, 0.8315, -1.0), (0.5556, 0.8315, 1.0), (0.7071, 0.7071, -1.0), (0.7071, 0.7071, 1.0), (0.8315, 0.5556, -1.0), (0.8315, 0.5556, 1.0), (0.9239, 0.3827, -1.0), (0.9239, 0.3827, 1.0), (0.9808, 0.1951, -1.0), (0.9808, 0.1951, 1.0), (1.0, 0.0, -1.0), (1.0, 0.0, 1.0), (0.9808, -0.1951, -1.0), (0.9808, -0.1951, 1.0), (0.9239, -0.3827, -1.0), (0.9239, -0.3827, 1.0), (0.8315, -0.5556, -1.0), (0.8315, -0.5556, 1.0), (0.7071, -0.7071, -1.0), (0.7071, -0.7071, 1.0), (0.5556, -0.8315, -1.0), (0.5556, -0.8315, 1.0), (0.3827, -0.9239, -1.0), (0.3827, -0.9239, 1.0), (0.1951, -0.9808, -1.0), (0.1951, -0.9808, 1.0), (0.0, -1.0, -1.0), (0.0, -1.0, 1.0), (-0.1951, -0.9808, -1.0), (-0.1951, -0.9808, 1.0), (-0.3827, -0.9239, -1.0), (-0.3827, -0.9239, 1.0), (-0.5556, -0.8315, -1.0), (-0.5556, -0.8315, 1.0), (-0.7071, -0.7071, -1.0), (-0.7071, -0.7071, 1.0), (-0.8315, -0.5556, -1.0), (-0.8315, -0.5556, 1.0), (-0.9239, -0.3827, -1.0), (-0.9239, -0.3827, 1.0), (-0.9808, -0.1951, -1.0), (-0.9808, -0.1951, 1.0), (-1.0, 0.0, -1.0), (-1.0, 0.0, 1.0), (-0.9808, 0.1951, -1.0), (-0.9808, 0.1951, 1.0), (-0.9239, 0.3827, -1.0), (-0.9239, 0.3827, 1.0), (-0.8315, 0.5556, -1.0), (-0.8315, 0.5556, 1.0), (-0.7071, 0.7071, -1.0), (-0.7071, 0.7071, 1.0), (-0.5556, 0.8315, -1.0), (-0.5556, 0.8315, 1.0), (-0.3827, 0.9239, -1.0), (-0.3827, 0.9239, 1.0), (-0.1951, 0.9808, -1.0), (-0.1951, 0.9808, 1.0)], [], [(0, 1, 3, 2), (2, 3, 5, 4), (4, 5, 7, 6), (6, 7, 9, 8), (8, 9, 11, 10), (10, 11, 13, 12), (12, 13, 15, 14), (14, 15, 17, 16), (16, 17, 19, 18), (18, 19, 21, 20), (20, 21, 23, 22), (22, 23, 25, 24), (24, 25, 27, 26), (26, 27, 29, 28), (28, 29, 31, 30), (30, 31, 33, 32), (32, 33, 35, 34), (34, 35, 37, 36), (36, 37, 39, 38), (38, 39, 41, 40), (40, 41, 43, 42), (42, 43, 45, 44), (44, 45, 47, 46), (46, 47, 49, 48), (48, 49, 51, 50), (50, 51, 53, 52), (52, 53, 55, 54), (54, 55, 57, 56), (56, 57, 59, 58), (58, 59, 61, 60), (3, 1, 63, 61, 59, 57, 55, 53, 51, 49, 47, 45, 43, 41, 39, 37, 35, 33, 31, 29, 27, 25, 23, 21, 19, 17, 15, 13, 11, 9, 7, 5), (60, 61, 63, 62), (62, 63, 1, 0), (0, 2, 4, 6, 8, 10, 12, 14, 16, 18, 20, 22, 24, 26, 28, 30, 32, 34, 36, 38, 40, 42, 44, 46, 48, 50, 52, 54, 56, 58, 60, 62)])
_uv = me_cylinder_002.uv_layers.new(name='UVMap')
_uv.uv.foreach_set('vector', [1.0, 0.5, 1.0, 1.0, 0.9688, 1.0, 0.9688, 0.5, 0.9688, 0.5, 0.9688, 1.0, 0.9375, 1.0, 0.9375, 0.5, 0.9375, 0.5, 0.9375, 1.0, 0.9062, 1.0, 0.9062, 0.5, 0.9062, 0.5, 0.9062, 1.0, 0.875, 1.0, 0.875, 0.5, 0.875, 0.5, 0.875, 1.0, 0.8438, 1.0, 0.8438, 0.5, 0.8438, 0.5, 0.8438, 1.0, 0.8125, 1.0, 0.8125, 0.5, 0.8125, 0.5, 0.8125, 1.0, 0.7812, 1.0, 0.7812, 0.5, 0.7812, 0.5, 0.7812, 1.0, 0.75, 1.0, 0.75, 0.5, 0.75, 0.5, 0.75, 1.0, 0.7188, 1.0, 0.7188, 0.5, 0.7188, 0.5, 0.7188, 1.0, 0.6875, 1.0, 0.6875, 0.5, 0.6875, 0.5, 0.6875, 1.0, 0.6562, 1.0, 0.6562, 0.5, 0.6562, 0.5, 0.6562, 1.0, 0.625, 1.0, 0.625, 0.5, 0.625, 0.5, 0.625, 1.0, 0.5938, 1.0, 0.5938, 0.5, 0.5938, 0.5, 0.5938, 1.0, 0.5625, 1.0, 0.5625, 0.5, 0.5625, 0.5, 0.5625, 1.0, 0.5312, 1.0, 0.5312, 0.5, 0.5312, 0.5, 0.5312, 1.0, 0.5, 1.0, 0.5, 0.5, 0.5, 0.5, 0.5, 1.0, 0.4688, 1.0, 0.4688, 0.5, 0.4688, 0.5, 0.4688, 1.0, 0.4375, 1.0, 0.4375, 0.5, 0.4375, 0.5, 0.4375, 1.0, 0.4062, 1.0, 0.4062, 0.5, 0.4062, 0.5, 0.4062, 1.0, 0.375, 1.0, 0.375, 0.5, 0.375, 0.5, 0.375, 1.0, 0.3438, 1.0, 0.3438, 0.5, 0.3438, 0.5, 0.3438, 1.0, 0.3125, 1.0, 0.3125, 0.5, 0.3125, 0.5, 0.3125, 1.0, 0.2812, 1.0, 0.2812, 0.5, 0.2812, 0.5, 0.2812, 1.0, 0.25, 1.0, 0.25, 0.5, 0.25, 0.5, 0.25, 1.0, 0.2188, 1.0, 0.2188, 0.5, 0.2188, 0.5, 0.2188, 1.0, 0.1875, 1.0, 0.1875, 0.5, 0.1875, 0.5, 0.1875, 1.0, 0.1562, 1.0, 0.1562, 0.5, 0.1562, 0.5, 0.1562, 1.0, 0.125, 1.0, 0.125, 0.5, 0.125, 0.5, 0.125, 1.0, 0.09375, 1.0, 0.09375, 0.5, 0.09375, 0.5, 0.09375, 1.0, 0.0625, 1.0, 0.0625, 0.5, 0.2968, 0.4854, 0.25, 0.49, 0.2032, 0.4854, 0.1582, 0.4717, 0.1167, 0.4496, 0.08029, 0.4197, 0.05045, 0.3833, 0.02827, 0.3418, 0.01461, 0.2968, 0.01, 0.25, 0.01461, 0.2032, 0.02827, 0.1582, 0.05045, 0.1167, 0.08029, 0.08029, 0.1167, 0.05045, 0.1582, 0.02827, 0.2032, 0.01461, 0.25, 0.01, 0.2968, 0.01461, 0.3418, 0.02827, 0.3833, 0.05045, 0.4197, 0.08029, 0.4496, 0.1167, 0.4717, 0.1582, 0.4854, 0.2032, 0.49, 0.25, 0.4854, 0.2968, 0.4717, 0.3418, 0.4496, 0.3833, 0.4197, 0.4197, 0.3833, 0.4496, 0.3418, 0.4717, 0.0625, 0.5, 0.0625, 1.0, 0.03125, 1.0, 0.03125, 0.5, 0.03125, 0.5, 0.03125, 1.0, 0.0, 1.0, 0.0, 0.5, 0.75, 0.49, 0.7968, 0.4854, 0.8418, 0.4717, 0.8833, 0.4496, 0.9197, 0.4197, 0.9496, 0.3833, 0.9717, 0.3418, 0.9854, 0.2968, 0.99, 0.25, 0.9854, 0.2032, 0.9717, 0.1582, 0.9496, 0.1167, 0.9197, 0.08029, 0.8833, 0.05045, 0.8418, 0.02827, 0.7968, 0.01461, 0.75, 0.01, 0.7032, 0.01461, 0.6582, 0.02827, 0.6167, 0.05045, 0.5803, 0.08029, 0.5504, 0.1167, 0.5283, 0.1582, 0.5146, 0.2032, 0.51, 0.25, 0.5146, 0.2968, 0.5283, 0.3418, 0.5504, 0.3833, 0.5803, 0.4197, 0.6167, 0.4496, 0.6582, 0.4717, 0.7032, 0.4854])
me_cylinder_002.materials.append(mat_material_002)
me_cylinder_002.update()

# ---- objects
ob_torus = bpy.data.objects.new('Torus', me_torus)
ob_cylinder = bpy.data.objects.new('Cylinder', me_cylinder_002)

# ---- transforms, parenting, visibility, modifiers, constraints
ob_torus.location = (0.0, 1.966, 0.8578)
ob_torus.rotation_euler = (1.571, 1.362, 4.712)
ob_torus.scale = (0.64, 0.64, 0.64)
ob_cylinder.location = (0.0, 0.0, 0.8625)
ob_cylinder.scale = (0.9596, 0.9535, 0.8294)

# ---- collection membership
col_collection.objects.link(ob_torus)
col_collection.objects.link(ob_cylinder)

# ---- scene / render settings (as saved in the file)
scene.frame_start = 1; scene.frame_end = 250; scene.frame_set(1)
scene.render.engine = 'BLENDER_EEVEE_NEXT'
scene.render.bake_bias = 0.0
scene.render.bake_samples = 0
scene.cycles.sampling_pattern = 'TABULATED_SOBOL'
scene.eevee.use_volume_custom_range = False
bpy.context.view_layer.update()

# ---- added for rendering (the .blend has no active camera and no usable light): camera, sun
cam_auto = bpy.data.cameras.new('AutoCamera')
cam_auto.lens = 50.0
cam_auto.sensor_width = 36.0
cam_auto.clip_end = 1000.0
ob_auto_camera = bpy.data.objects.new('AutoCamera', cam_auto)
scene.collection.objects.link(ob_auto_camera)
ob_auto_camera.location = (4.46783, -5.1211, 4.52336)
ob_auto_camera.rotation_euler = (1.09748, -7.21219e-08, 0.694738)
scene.camera = ob_auto_camera
light_auto_sun = bpy.data.lights.new('AutoSun', 'SUN')
light_auto_sun.energy = 3.0
light_auto_sun.angle = 0.0523599
ob_auto_sun = bpy.data.objects.new('AutoSun', light_auto_sun)
scene.collection.objects.link(ob_auto_sun)
ob_auto_sun.rotation_euler = (0.872665, 0.174533, 0.523599)
bpy.context.view_layer.update()
